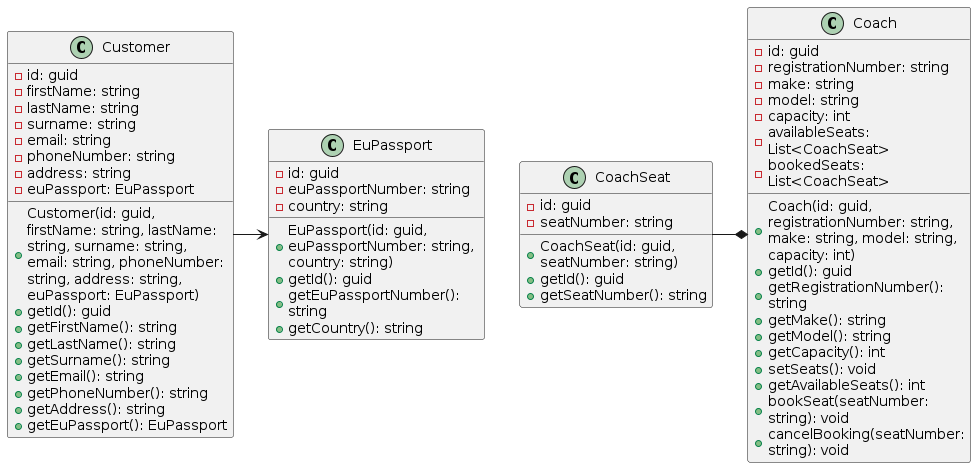

The diagram above was rendered by PlantUML. Its source (embedded in the PNG):
@startuml CustomerEntity

skinparam wrapWidth 200

class Customer {
  - id: guid
  - firstName: string
  - lastName: string
  - surname: string
  - email: string
  - phoneNumber: string
  - address: string
  - euPassport: EuPassport

  + Customer(id: guid, firstName: string, lastName: string, surname: string, email: string, phoneNumber: string, address: string, euPassport: EuPassport)
  + getId(): guid
  + getFirstName(): string
  + getLastName(): string
  + getSurname(): string
  + getEmail(): string
  + getPhoneNumber(): string
  + getAddress(): string
  + getEuPassport(): EuPassport
}

class EuPassport {
  - id: guid
  - euPassportNumber: string
  - country: string

  + EuPassport(id: guid, euPassportNumber: string, country: string)
  + getId(): guid
  + getEuPassportNumber(): string
  + getCountry(): string
}

class Coach {
  - id: guid
  - registrationNumber: string
  - make: string
  - model: string
  - capacity: int
  - availableSeats: List<CoachSeat>
  - bookedSeats: List<CoachSeat>

  + Coach(id: guid, registrationNumber: string, make: string, model: string, capacity: int)
  + getId(): guid
  + getRegistrationNumber(): string
  + getMake(): string
  + getModel(): string
  + getCapacity(): int
  + setSeats(): void
  + getAvailableSeats(): int
  + bookSeat(seatNumber: string): void
  + cancelBooking(seatNumber: string): void
}

class CoachSeat {
  - id: guid
  - seatNumber: string

  + CoachSeat(id: guid, seatNumber: string)
  + getId(): guid
  + getSeatNumber(): string
}

Customer -> EuPassport
CoachSeat -* Coach
@enduml